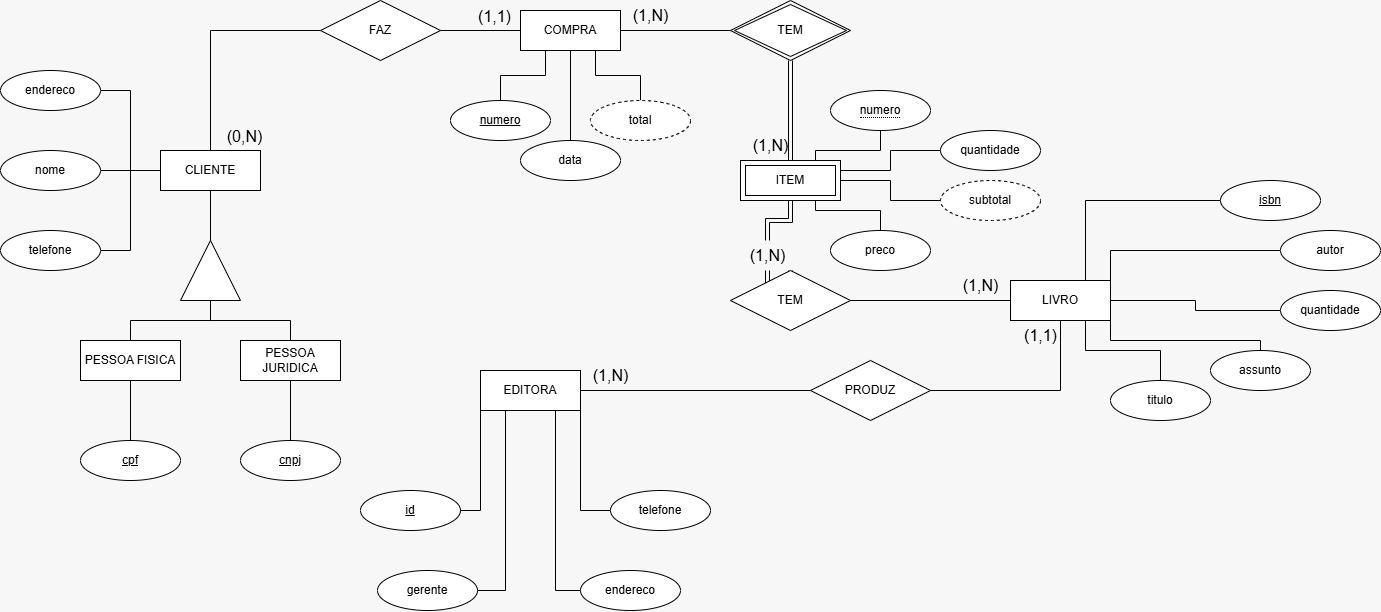

The diagram above was exported from draw.io. Its source (the exported page's mxGraphModel, read from the mxfile embedded in the PNG):
<mxGraphModel dx="1500" dy="867" grid="1" gridSize="10" guides="1" tooltips="1" connect="1" arrows="1" fold="1" page="1" pageScale="1" pageWidth="827" pageHeight="1169" background="#F7F7F7" math="0" shadow="0">
  <root>
    <mxCell id="0" />
    <mxCell id="1" parent="0" />
    <mxCell id="WGdBAQP-psCowlrtLvTt-66" style="edgeStyle=orthogonalEdgeStyle;rounded=0;orthogonalLoop=1;jettySize=auto;html=1;entryX=0;entryY=0.5;entryDx=0;entryDy=0;exitX=0.5;exitY=0;exitDx=0;exitDy=0;endArrow=none;endFill=0;" parent="1" source="WGdBAQP-psCowlrtLvTt-2" target="WGdBAQP-psCowlrtLvTt-54" edge="1">
      <mxGeometry relative="1" as="geometry" />
    </mxCell>
    <mxCell id="WGdBAQP-psCowlrtLvTt-2" value="CLIENTE" style="whiteSpace=wrap;html=1;align=center;labelBackgroundColor=none;" parent="1" vertex="1">
      <mxGeometry x="250" y="520" width="100" height="40" as="geometry" />
    </mxCell>
    <mxCell id="dIyz5oECSdPoeB67le8U-8" style="edgeStyle=orthogonalEdgeStyle;rounded=0;orthogonalLoop=1;jettySize=auto;html=1;entryX=0;entryY=0.5;entryDx=0;entryDy=0;fontSize=12;startSize=8;endSize=8;endArrow=none;endFill=0;" edge="1" parent="1" source="WGdBAQP-psCowlrtLvTt-3" target="WGdBAQP-psCowlrtLvTt-53">
      <mxGeometry relative="1" as="geometry" />
    </mxCell>
    <mxCell id="WGdBAQP-psCowlrtLvTt-3" value="EDITORA" style="whiteSpace=wrap;html=1;align=center;labelBackgroundColor=none;" parent="1" vertex="1">
      <mxGeometry x="570" y="740" width="100" height="40" as="geometry" />
    </mxCell>
    <mxCell id="WGdBAQP-psCowlrtLvTt-4" value="LIVRO" style="whiteSpace=wrap;html=1;align=center;labelBackgroundColor=none;" parent="1" vertex="1">
      <mxGeometry x="1100" y="650" width="100" height="40" as="geometry" />
    </mxCell>
    <mxCell id="WGdBAQP-psCowlrtLvTt-5" value="COMPRA" style="whiteSpace=wrap;html=1;align=center;labelBackgroundColor=none;" parent="1" vertex="1">
      <mxGeometry x="610" y="380" width="100" height="40" as="geometry" />
    </mxCell>
    <mxCell id="WGdBAQP-psCowlrtLvTt-10" style="edgeStyle=orthogonalEdgeStyle;rounded=0;orthogonalLoop=1;jettySize=auto;html=1;entryX=0.5;entryY=0;entryDx=0;entryDy=0;labelBackgroundColor=none;fontColor=default;endArrow=none;endFill=0;" parent="1" source="WGdBAQP-psCowlrtLvTt-6" target="WGdBAQP-psCowlrtLvTt-9" edge="1">
      <mxGeometry relative="1" as="geometry" />
    </mxCell>
    <mxCell id="WGdBAQP-psCowlrtLvTt-11" style="edgeStyle=orthogonalEdgeStyle;rounded=0;orthogonalLoop=1;jettySize=auto;html=1;entryX=0.5;entryY=0;entryDx=0;entryDy=0;labelBackgroundColor=none;fontColor=default;endArrow=none;endFill=0;" parent="1" source="WGdBAQP-psCowlrtLvTt-6" target="WGdBAQP-psCowlrtLvTt-7" edge="1">
      <mxGeometry relative="1" as="geometry" />
    </mxCell>
    <mxCell id="WGdBAQP-psCowlrtLvTt-6" value="" style="verticalLabelPosition=bottom;verticalAlign=top;html=1;shape=mxgraph.basic.acute_triangle;dx=0.5;labelBackgroundColor=none;" parent="1" vertex="1">
      <mxGeometry x="270" y="610" width="60" height="60" as="geometry" />
    </mxCell>
    <mxCell id="WGdBAQP-psCowlrtLvTt-16" style="edgeStyle=orthogonalEdgeStyle;rounded=0;orthogonalLoop=1;jettySize=auto;html=1;entryX=0.5;entryY=0;entryDx=0;entryDy=0;labelBackgroundColor=none;fontColor=default;endArrow=none;endFill=0;" parent="1" source="WGdBAQP-psCowlrtLvTt-7" target="WGdBAQP-psCowlrtLvTt-13" edge="1">
      <mxGeometry relative="1" as="geometry" />
    </mxCell>
    <mxCell id="WGdBAQP-psCowlrtLvTt-7" value="PESSOA FISICA" style="whiteSpace=wrap;html=1;align=center;labelBackgroundColor=none;" parent="1" vertex="1">
      <mxGeometry x="170" y="710" width="100" height="40" as="geometry" />
    </mxCell>
    <mxCell id="WGdBAQP-psCowlrtLvTt-8" style="edgeStyle=orthogonalEdgeStyle;rounded=0;orthogonalLoop=1;jettySize=auto;html=1;entryX=0;entryY=0;entryDx=30;entryDy=0;entryPerimeter=0;labelBackgroundColor=none;fontColor=default;endArrow=none;endFill=0;" parent="1" source="WGdBAQP-psCowlrtLvTt-2" target="WGdBAQP-psCowlrtLvTt-6" edge="1">
      <mxGeometry relative="1" as="geometry" />
    </mxCell>
    <mxCell id="WGdBAQP-psCowlrtLvTt-15" style="edgeStyle=orthogonalEdgeStyle;rounded=0;orthogonalLoop=1;jettySize=auto;html=1;entryX=0.5;entryY=0;entryDx=0;entryDy=0;labelBackgroundColor=none;fontColor=default;endArrow=none;endFill=0;" parent="1" source="WGdBAQP-psCowlrtLvTt-9" target="WGdBAQP-psCowlrtLvTt-14" edge="1">
      <mxGeometry relative="1" as="geometry" />
    </mxCell>
    <mxCell id="WGdBAQP-psCowlrtLvTt-9" value="PESSOA JURIDICA" style="whiteSpace=wrap;html=1;align=center;labelBackgroundColor=none;" parent="1" vertex="1">
      <mxGeometry x="330" y="710" width="100" height="40" as="geometry" />
    </mxCell>
    <mxCell id="WGdBAQP-psCowlrtLvTt-13" value="cpf" style="ellipse;whiteSpace=wrap;html=1;align=center;fontStyle=4;labelBackgroundColor=none;" parent="1" vertex="1">
      <mxGeometry x="170" y="810" width="100" height="40" as="geometry" />
    </mxCell>
    <mxCell id="WGdBAQP-psCowlrtLvTt-14" value="cnpj" style="ellipse;whiteSpace=wrap;html=1;align=center;fontStyle=4;labelBackgroundColor=none;" parent="1" vertex="1">
      <mxGeometry x="330" y="810" width="100" height="40" as="geometry" />
    </mxCell>
    <mxCell id="WGdBAQP-psCowlrtLvTt-22" style="edgeStyle=orthogonalEdgeStyle;rounded=0;orthogonalLoop=1;jettySize=auto;html=1;entryX=0;entryY=0.5;entryDx=0;entryDy=0;labelBackgroundColor=none;fontColor=default;endArrow=none;endFill=0;" parent="1" source="WGdBAQP-psCowlrtLvTt-18" target="WGdBAQP-psCowlrtLvTt-2" edge="1">
      <mxGeometry relative="1" as="geometry" />
    </mxCell>
    <mxCell id="WGdBAQP-psCowlrtLvTt-18" value="endereco" style="ellipse;whiteSpace=wrap;html=1;align=center;labelBackgroundColor=none;" parent="1" vertex="1">
      <mxGeometry x="90" y="440" width="100" height="40" as="geometry" />
    </mxCell>
    <mxCell id="WGdBAQP-psCowlrtLvTt-23" style="edgeStyle=orthogonalEdgeStyle;rounded=0;orthogonalLoop=1;jettySize=auto;html=1;entryX=0;entryY=0.5;entryDx=0;entryDy=0;labelBackgroundColor=none;fontColor=default;endArrow=none;endFill=0;" parent="1" source="WGdBAQP-psCowlrtLvTt-20" target="WGdBAQP-psCowlrtLvTt-2" edge="1">
      <mxGeometry relative="1" as="geometry" />
    </mxCell>
    <mxCell id="WGdBAQP-psCowlrtLvTt-20" value="telefone" style="ellipse;whiteSpace=wrap;html=1;align=center;labelBackgroundColor=none;" parent="1" vertex="1">
      <mxGeometry x="90" y="600" width="100" height="40" as="geometry" />
    </mxCell>
    <mxCell id="WGdBAQP-psCowlrtLvTt-24" style="edgeStyle=orthogonalEdgeStyle;rounded=0;orthogonalLoop=1;jettySize=auto;html=1;labelBackgroundColor=none;fontColor=default;endArrow=none;endFill=0;" parent="1" source="WGdBAQP-psCowlrtLvTt-21" edge="1">
      <mxGeometry relative="1" as="geometry">
        <mxPoint x="250" y="540" as="targetPoint" />
      </mxGeometry>
    </mxCell>
    <mxCell id="WGdBAQP-psCowlrtLvTt-21" value="nome" style="ellipse;whiteSpace=wrap;html=1;align=center;labelBackgroundColor=none;" parent="1" vertex="1">
      <mxGeometry x="90" y="520" width="100" height="40" as="geometry" />
    </mxCell>
    <mxCell id="WGdBAQP-psCowlrtLvTt-25" value="id" style="ellipse;whiteSpace=wrap;html=1;align=center;fontStyle=4;labelBackgroundColor=none;" parent="1" vertex="1">
      <mxGeometry x="450" y="860" width="100" height="40" as="geometry" />
    </mxCell>
    <mxCell id="WGdBAQP-psCowlrtLvTt-34" style="edgeStyle=orthogonalEdgeStyle;rounded=0;orthogonalLoop=1;jettySize=auto;html=1;entryX=0.75;entryY=1;entryDx=0;entryDy=0;exitX=0;exitY=0.5;exitDx=0;exitDy=0;labelBackgroundColor=none;fontColor=default;endArrow=none;endFill=0;" parent="1" source="WGdBAQP-psCowlrtLvTt-26" target="WGdBAQP-psCowlrtLvTt-3" edge="1">
      <mxGeometry relative="1" as="geometry" />
    </mxCell>
    <mxCell id="WGdBAQP-psCowlrtLvTt-26" value="endereco" style="ellipse;whiteSpace=wrap;html=1;align=center;labelBackgroundColor=none;" parent="1" vertex="1">
      <mxGeometry x="670" y="940" width="100" height="40" as="geometry" />
    </mxCell>
    <mxCell id="WGdBAQP-psCowlrtLvTt-31" style="edgeStyle=orthogonalEdgeStyle;rounded=0;orthogonalLoop=1;jettySize=auto;html=1;entryX=0.25;entryY=1;entryDx=0;entryDy=0;exitX=1;exitY=0.5;exitDx=0;exitDy=0;labelBackgroundColor=none;fontColor=default;endArrow=none;endFill=0;" parent="1" source="WGdBAQP-psCowlrtLvTt-27" target="WGdBAQP-psCowlrtLvTt-3" edge="1">
      <mxGeometry relative="1" as="geometry">
        <mxPoint x="977.5" y="755" as="targetPoint" />
      </mxGeometry>
    </mxCell>
    <mxCell id="WGdBAQP-psCowlrtLvTt-27" value="gerente" style="ellipse;whiteSpace=wrap;html=1;align=center;labelBackgroundColor=none;" parent="1" vertex="1">
      <mxGeometry x="467" y="940" width="100" height="40" as="geometry" />
    </mxCell>
    <mxCell id="WGdBAQP-psCowlrtLvTt-33" style="edgeStyle=orthogonalEdgeStyle;rounded=0;orthogonalLoop=1;jettySize=auto;html=1;entryX=1;entryY=1;entryDx=0;entryDy=0;labelBackgroundColor=none;fontColor=default;endArrow=none;endFill=0;" parent="1" source="WGdBAQP-psCowlrtLvTt-29" target="WGdBAQP-psCowlrtLvTt-3" edge="1">
      <mxGeometry relative="1" as="geometry">
        <mxPoint x="977.5" y="755" as="targetPoint" />
      </mxGeometry>
    </mxCell>
    <mxCell id="WGdBAQP-psCowlrtLvTt-29" value="telefone" style="ellipse;whiteSpace=wrap;html=1;align=center;labelBackgroundColor=none;" parent="1" vertex="1">
      <mxGeometry x="700" y="860" width="100" height="40" as="geometry" />
    </mxCell>
    <mxCell id="WGdBAQP-psCowlrtLvTt-30" style="edgeStyle=orthogonalEdgeStyle;rounded=0;orthogonalLoop=1;jettySize=auto;html=1;entryX=0;entryY=1;entryDx=0;entryDy=0;labelBackgroundColor=none;fontColor=default;endArrow=none;endFill=0;" parent="1" source="WGdBAQP-psCowlrtLvTt-25" target="WGdBAQP-psCowlrtLvTt-3" edge="1">
      <mxGeometry relative="1" as="geometry" />
    </mxCell>
    <mxCell id="WGdBAQP-psCowlrtLvTt-41" style="edgeStyle=orthogonalEdgeStyle;rounded=0;orthogonalLoop=1;jettySize=auto;html=1;entryX=0.75;entryY=0;entryDx=0;entryDy=0;labelBackgroundColor=none;fontColor=default;endArrow=none;endFill=0;" parent="1" source="WGdBAQP-psCowlrtLvTt-36" target="WGdBAQP-psCowlrtLvTt-4" edge="1">
      <mxGeometry relative="1" as="geometry" />
    </mxCell>
    <mxCell id="WGdBAQP-psCowlrtLvTt-36" value="isbn" style="ellipse;whiteSpace=wrap;html=1;align=center;fontStyle=4;labelBackgroundColor=none;" parent="1" vertex="1">
      <mxGeometry x="1310" y="550" width="100" height="40" as="geometry" />
    </mxCell>
    <mxCell id="WGdBAQP-psCowlrtLvTt-42" style="edgeStyle=orthogonalEdgeStyle;rounded=0;orthogonalLoop=1;jettySize=auto;html=1;entryX=1;entryY=0;entryDx=0;entryDy=0;exitX=0;exitY=0.5;exitDx=0;exitDy=0;labelBackgroundColor=none;fontColor=default;endArrow=none;endFill=0;" parent="1" source="WGdBAQP-psCowlrtLvTt-37" target="WGdBAQP-psCowlrtLvTt-4" edge="1">
      <mxGeometry relative="1" as="geometry" />
    </mxCell>
    <mxCell id="WGdBAQP-psCowlrtLvTt-37" value="autor" style="ellipse;whiteSpace=wrap;html=1;align=center;labelBackgroundColor=none;" parent="1" vertex="1">
      <mxGeometry x="1370" y="600" width="100" height="40" as="geometry" />
    </mxCell>
    <mxCell id="WGdBAQP-psCowlrtLvTt-45" style="edgeStyle=orthogonalEdgeStyle;rounded=0;orthogonalLoop=1;jettySize=auto;html=1;entryX=0.75;entryY=1;entryDx=0;entryDy=0;labelBackgroundColor=none;fontColor=default;endArrow=none;endFill=0;" parent="1" source="WGdBAQP-psCowlrtLvTt-38" target="WGdBAQP-psCowlrtLvTt-4" edge="1">
      <mxGeometry relative="1" as="geometry" />
    </mxCell>
    <mxCell id="WGdBAQP-psCowlrtLvTt-38" value="titulo" style="ellipse;whiteSpace=wrap;html=1;align=center;labelBackgroundColor=none;" parent="1" vertex="1">
      <mxGeometry x="1200" y="750" width="100" height="40" as="geometry" />
    </mxCell>
    <mxCell id="WGdBAQP-psCowlrtLvTt-72" style="edgeStyle=orthogonalEdgeStyle;rounded=0;orthogonalLoop=1;jettySize=auto;html=1;entryX=1;entryY=1;entryDx=0;entryDy=0;endArrow=none;endFill=0;" parent="1" source="WGdBAQP-psCowlrtLvTt-39" target="WGdBAQP-psCowlrtLvTt-4" edge="1">
      <mxGeometry relative="1" as="geometry">
        <Array as="points">
          <mxPoint x="1350" y="710" />
          <mxPoint x="1200" y="710" />
        </Array>
      </mxGeometry>
    </mxCell>
    <mxCell id="WGdBAQP-psCowlrtLvTt-39" value="assunto" style="ellipse;whiteSpace=wrap;html=1;align=center;labelBackgroundColor=none;" parent="1" vertex="1">
      <mxGeometry x="1300" y="720" width="100" height="40" as="geometry" />
    </mxCell>
    <mxCell id="WGdBAQP-psCowlrtLvTt-46" style="edgeStyle=orthogonalEdgeStyle;rounded=0;orthogonalLoop=1;jettySize=auto;html=1;entryX=1;entryY=0.5;entryDx=0;entryDy=0;labelBackgroundColor=none;fontColor=default;endArrow=none;endFill=0;" parent="1" source="WGdBAQP-psCowlrtLvTt-40" target="WGdBAQP-psCowlrtLvTt-4" edge="1">
      <mxGeometry relative="1" as="geometry" />
    </mxCell>
    <mxCell id="WGdBAQP-psCowlrtLvTt-40" value="quantidade" style="ellipse;whiteSpace=wrap;html=1;align=center;labelBackgroundColor=none;" parent="1" vertex="1">
      <mxGeometry x="1370" y="660" width="100" height="40" as="geometry" />
    </mxCell>
    <mxCell id="WGdBAQP-psCowlrtLvTt-52" style="edgeStyle=orthogonalEdgeStyle;rounded=0;orthogonalLoop=1;jettySize=auto;html=1;entryX=0.5;entryY=1;entryDx=0;entryDy=0;labelBackgroundColor=none;fontColor=default;endArrow=none;endFill=0;" parent="1" source="WGdBAQP-psCowlrtLvTt-47" target="WGdBAQP-psCowlrtLvTt-5" edge="1">
      <mxGeometry relative="1" as="geometry" />
    </mxCell>
    <mxCell id="WGdBAQP-psCowlrtLvTt-47" value="data" style="ellipse;whiteSpace=wrap;html=1;align=center;labelBackgroundColor=none;" parent="1" vertex="1">
      <mxGeometry x="610" y="510" width="100" height="40" as="geometry" />
    </mxCell>
    <mxCell id="WGdBAQP-psCowlrtLvTt-51" style="edgeStyle=orthogonalEdgeStyle;rounded=0;orthogonalLoop=1;jettySize=auto;html=1;entryX=0.25;entryY=1;entryDx=0;entryDy=0;labelBackgroundColor=none;fontColor=default;endArrow=none;endFill=0;" parent="1" source="WGdBAQP-psCowlrtLvTt-48" target="WGdBAQP-psCowlrtLvTt-5" edge="1">
      <mxGeometry relative="1" as="geometry" />
    </mxCell>
    <mxCell id="WGdBAQP-psCowlrtLvTt-48" value="numero" style="ellipse;whiteSpace=wrap;html=1;align=center;fontStyle=4;labelBackgroundColor=none;" parent="1" vertex="1">
      <mxGeometry x="540" y="470" width="100" height="40" as="geometry" />
    </mxCell>
    <mxCell id="WGdBAQP-psCowlrtLvTt-50" style="edgeStyle=orthogonalEdgeStyle;rounded=0;orthogonalLoop=1;jettySize=auto;html=1;entryX=0.75;entryY=1;entryDx=0;entryDy=0;labelBackgroundColor=none;fontColor=default;endArrow=none;endFill=0;" parent="1" source="WGdBAQP-psCowlrtLvTt-49" target="WGdBAQP-psCowlrtLvTt-5" edge="1">
      <mxGeometry relative="1" as="geometry" />
    </mxCell>
    <mxCell id="WGdBAQP-psCowlrtLvTt-49" value="total" style="ellipse;whiteSpace=wrap;html=1;align=center;dashed=1;labelBackgroundColor=none;" parent="1" vertex="1">
      <mxGeometry x="680" y="470" width="100" height="40" as="geometry" />
    </mxCell>
    <mxCell id="WGdBAQP-psCowlrtLvTt-70" style="edgeStyle=orthogonalEdgeStyle;rounded=0;orthogonalLoop=1;jettySize=auto;html=1;entryX=0.5;entryY=1;entryDx=0;entryDy=0;endArrow=none;endFill=0;" parent="1" source="WGdBAQP-psCowlrtLvTt-53" target="WGdBAQP-psCowlrtLvTt-4" edge="1">
      <mxGeometry relative="1" as="geometry" />
    </mxCell>
    <mxCell id="WGdBAQP-psCowlrtLvTt-53" value="PRODUZ" style="shape=rhombus;perimeter=rhombusPerimeter;whiteSpace=wrap;html=1;align=center;labelBackgroundColor=none;" parent="1" vertex="1">
      <mxGeometry x="900" y="730" width="120" height="60" as="geometry" />
    </mxCell>
    <mxCell id="WGdBAQP-psCowlrtLvTt-56" style="edgeStyle=orthogonalEdgeStyle;rounded=0;orthogonalLoop=1;jettySize=auto;html=1;entryX=0;entryY=0.5;entryDx=0;entryDy=0;labelBackgroundColor=none;fontColor=default;endArrow=none;endFill=0;" parent="1" source="WGdBAQP-psCowlrtLvTt-54" target="WGdBAQP-psCowlrtLvTt-5" edge="1">
      <mxGeometry relative="1" as="geometry" />
    </mxCell>
    <mxCell id="WGdBAQP-psCowlrtLvTt-54" value="FAZ" style="shape=rhombus;perimeter=rhombusPerimeter;whiteSpace=wrap;html=1;align=center;labelBackgroundColor=none;" parent="1" vertex="1">
      <mxGeometry x="410" y="370" width="120" height="60" as="geometry" />
    </mxCell>
    <mxCell id="WGdBAQP-psCowlrtLvTt-60" style="edgeStyle=orthogonalEdgeStyle;rounded=0;orthogonalLoop=1;jettySize=auto;html=1;shape=link;labelBackgroundColor=none;fontColor=default;exitX=0.5;exitY=1;exitDx=0;exitDy=0;entryX=0.5;entryY=0;entryDx=0;entryDy=0;" parent="1" source="WGdBAQP-psCowlrtLvTt-58" target="WGdBAQP-psCowlrtLvTt-59" edge="1">
      <mxGeometry relative="1" as="geometry">
        <mxPoint x="940" y="520" as="targetPoint" />
      </mxGeometry>
    </mxCell>
    <mxCell id="WGdBAQP-psCowlrtLvTt-61" style="edgeStyle=orthogonalEdgeStyle;rounded=0;orthogonalLoop=1;jettySize=auto;html=1;exitX=0;exitY=0.5;exitDx=0;exitDy=0;entryX=1;entryY=0.5;entryDx=0;entryDy=0;labelBackgroundColor=none;fontColor=default;endArrow=none;endFill=0;" parent="1" source="WGdBAQP-psCowlrtLvTt-58" target="WGdBAQP-psCowlrtLvTt-5" edge="1">
      <mxGeometry relative="1" as="geometry" />
    </mxCell>
    <mxCell id="WGdBAQP-psCowlrtLvTt-58" value="TEM" style="shape=rhombus;double=1;perimeter=rhombusPerimeter;whiteSpace=wrap;html=1;align=center;labelBackgroundColor=none;" parent="1" vertex="1">
      <mxGeometry x="820" y="370" width="120" height="60" as="geometry" />
    </mxCell>
    <mxCell id="WGdBAQP-psCowlrtLvTt-63" style="edgeStyle=orthogonalEdgeStyle;rounded=0;orthogonalLoop=1;jettySize=auto;html=1;entryX=0.5;entryY=0;entryDx=0;entryDy=0;fontColor=default;shape=link;labelBackgroundColor=none;" parent="1" source="dIyz5oECSdPoeB67le8U-16" target="WGdBAQP-psCowlrtLvTt-62" edge="1">
      <mxGeometry relative="1" as="geometry" />
    </mxCell>
    <mxCell id="WGdBAQP-psCowlrtLvTt-59" value="ITEM" style="shape=ext;margin=3;double=1;whiteSpace=wrap;html=1;align=center;labelBackgroundColor=none;" parent="1" vertex="1">
      <mxGeometry x="830" y="530" width="100" height="40" as="geometry" />
    </mxCell>
    <mxCell id="WGdBAQP-psCowlrtLvTt-65" style="edgeStyle=orthogonalEdgeStyle;rounded=0;orthogonalLoop=1;jettySize=auto;html=1;exitX=1;exitY=0.5;exitDx=0;exitDy=0;entryX=0;entryY=0.5;entryDx=0;entryDy=0;endArrow=none;endFill=0;" parent="1" source="WGdBAQP-psCowlrtLvTt-62" target="WGdBAQP-psCowlrtLvTt-4" edge="1">
      <mxGeometry relative="1" as="geometry" />
    </mxCell>
    <mxCell id="WGdBAQP-psCowlrtLvTt-62" value="TEM" style="shape=rhombus;perimeter=rhombusPerimeter;whiteSpace=wrap;html=1;align=center;labelBackgroundColor=none;" parent="1" vertex="1">
      <mxGeometry x="820" y="640" width="120" height="60" as="geometry" />
    </mxCell>
    <mxCell id="WGdBAQP-psCowlrtLvTt-78" style="edgeStyle=orthogonalEdgeStyle;rounded=0;orthogonalLoop=1;jettySize=auto;html=1;entryX=0.75;entryY=0;entryDx=0;entryDy=0;endArrow=none;endFill=0;" parent="1" source="WGdBAQP-psCowlrtLvTt-74" target="WGdBAQP-psCowlrtLvTt-59" edge="1">
      <mxGeometry relative="1" as="geometry" />
    </mxCell>
    <mxCell id="WGdBAQP-psCowlrtLvTt-74" value="&lt;span style=&quot;border-bottom: 1px dotted&quot;&gt;numero&lt;/span&gt;" style="ellipse;whiteSpace=wrap;html=1;align=center;" parent="1" vertex="1">
      <mxGeometry x="920" y="460" width="100" height="40" as="geometry" />
    </mxCell>
    <mxCell id="WGdBAQP-psCowlrtLvTt-77" style="edgeStyle=orthogonalEdgeStyle;rounded=0;orthogonalLoop=1;jettySize=auto;html=1;entryX=1;entryY=0.25;entryDx=0;entryDy=0;endArrow=none;endFill=0;" parent="1" source="WGdBAQP-psCowlrtLvTt-75" target="WGdBAQP-psCowlrtLvTt-59" edge="1">
      <mxGeometry relative="1" as="geometry" />
    </mxCell>
    <mxCell id="WGdBAQP-psCowlrtLvTt-75" value="quantidade" style="ellipse;whiteSpace=wrap;html=1;align=center;labelBackgroundColor=none;" parent="1" vertex="1">
      <mxGeometry x="1030" y="500" width="100" height="40" as="geometry" />
    </mxCell>
    <mxCell id="WGdBAQP-psCowlrtLvTt-79" style="edgeStyle=orthogonalEdgeStyle;rounded=0;orthogonalLoop=1;jettySize=auto;html=1;entryX=1;entryY=0.5;entryDx=0;entryDy=0;endArrow=none;endFill=0;" parent="1" source="WGdBAQP-psCowlrtLvTt-76" target="WGdBAQP-psCowlrtLvTt-59" edge="1">
      <mxGeometry relative="1" as="geometry" />
    </mxCell>
    <mxCell id="WGdBAQP-psCowlrtLvTt-76" value="subtotal" style="ellipse;whiteSpace=wrap;html=1;align=center;dashed=1;labelBackgroundColor=none;" parent="1" vertex="1">
      <mxGeometry x="1030" y="550" width="100" height="40" as="geometry" />
    </mxCell>
    <mxCell id="WGdBAQP-psCowlrtLvTt-81" style="edgeStyle=orthogonalEdgeStyle;rounded=0;orthogonalLoop=1;jettySize=auto;html=1;entryX=0.75;entryY=1;entryDx=0;entryDy=0;endArrow=none;endFill=0;" parent="1" source="WGdBAQP-psCowlrtLvTt-80" target="WGdBAQP-psCowlrtLvTt-59" edge="1">
      <mxGeometry relative="1" as="geometry" />
    </mxCell>
    <mxCell id="WGdBAQP-psCowlrtLvTt-80" value="preco" style="ellipse;whiteSpace=wrap;html=1;align=center;labelBackgroundColor=none;" parent="1" vertex="1">
      <mxGeometry x="920" y="600" width="100" height="40" as="geometry" />
    </mxCell>
    <mxCell id="dIyz5oECSdPoeB67le8U-6" value="(0,N)" style="text;html=1;align=center;verticalAlign=middle;resizable=0;points=[];autosize=1;strokeColor=none;fillColor=none;fontSize=16;" vertex="1" parent="1">
      <mxGeometry x="304" y="491" width="60" height="30" as="geometry" />
    </mxCell>
    <mxCell id="dIyz5oECSdPoeB67le8U-7" value="(1,1)" style="text;html=1;align=center;verticalAlign=middle;resizable=0;points=[];autosize=1;strokeColor=none;fillColor=none;fontSize=16;" vertex="1" parent="1">
      <mxGeometry x="554" y="371" width="60" height="30" as="geometry" />
    </mxCell>
    <mxCell id="dIyz5oECSdPoeB67le8U-9" value="(1,N)" style="text;html=1;align=center;verticalAlign=middle;resizable=0;points=[];autosize=1;strokeColor=none;fillColor=none;fontSize=16;" vertex="1" parent="1">
      <mxGeometry x="670" y="730" width="60" height="30" as="geometry" />
    </mxCell>
    <mxCell id="dIyz5oECSdPoeB67le8U-10" value="(1,1)" style="text;html=1;align=center;verticalAlign=middle;resizable=0;points=[];autosize=1;strokeColor=none;fillColor=none;fontSize=16;" vertex="1" parent="1">
      <mxGeometry x="1100" y="690" width="60" height="30" as="geometry" />
    </mxCell>
    <mxCell id="dIyz5oECSdPoeB67le8U-11" value="(1,N)" style="text;html=1;align=center;verticalAlign=middle;resizable=0;points=[];autosize=1;strokeColor=none;fillColor=none;fontSize=16;" vertex="1" parent="1">
      <mxGeometry x="710" y="370" width="60" height="30" as="geometry" />
    </mxCell>
    <mxCell id="dIyz5oECSdPoeB67le8U-15" value="(1,N)" style="text;html=1;align=center;verticalAlign=middle;resizable=0;points=[];autosize=1;strokeColor=none;fillColor=none;fontSize=16;" vertex="1" parent="1">
      <mxGeometry x="830" y="500" width="60" height="30" as="geometry" />
    </mxCell>
    <mxCell id="dIyz5oECSdPoeB67le8U-17" value="" style="edgeStyle=orthogonalEdgeStyle;rounded=0;orthogonalLoop=1;jettySize=auto;html=1;entryX=0.5;entryY=0;entryDx=0;entryDy=0;fontColor=default;shape=link;labelBackgroundColor=none;" edge="1" parent="1" source="WGdBAQP-psCowlrtLvTt-59" target="dIyz5oECSdPoeB67le8U-16">
      <mxGeometry relative="1" as="geometry">
        <mxPoint x="880" y="570" as="sourcePoint" />
        <mxPoint x="880" y="640" as="targetPoint" />
      </mxGeometry>
    </mxCell>
    <mxCell id="dIyz5oECSdPoeB67le8U-16" value="(1,N)" style="text;html=1;align=center;verticalAlign=middle;resizable=0;points=[];autosize=1;strokeColor=none;fillColor=none;fontSize=16;" vertex="1" parent="1">
      <mxGeometry x="827" y="610" width="60" height="30" as="geometry" />
    </mxCell>
    <mxCell id="dIyz5oECSdPoeB67le8U-18" value="(1,N)" style="text;html=1;align=center;verticalAlign=middle;resizable=0;points=[];autosize=1;strokeColor=none;fillColor=none;fontSize=16;" vertex="1" parent="1">
      <mxGeometry x="1040" y="640" width="60" height="30" as="geometry" />
    </mxCell>
  </root>
</mxGraphModel>